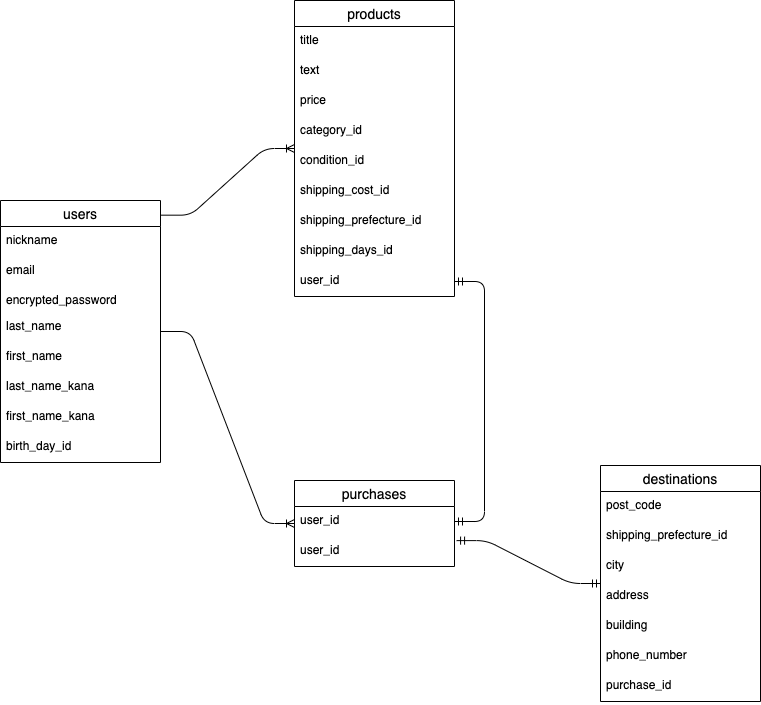

The diagram above was exported from draw.io. Its source (the exported page's mxGraphModel, read from the mxfile embedded in the PNG):
<mxGraphModel dx="932" dy="541" grid="1" gridSize="10" guides="1" tooltips="1" connect="1" arrows="1" fold="1" page="1" pageScale="1" pageWidth="827" pageHeight="1169" math="0" shadow="0">
  <root>
    <mxCell id="0" />
    <mxCell id="1" parent="0" />
    <mxCell id="2" value="users" style="swimlane;fontStyle=0;childLayout=stackLayout;horizontal=1;startSize=26;horizontalStack=0;resizeParent=1;resizeParentMax=0;resizeLast=0;collapsible=1;marginBottom=0;align=center;fontSize=14;" parent="1" vertex="1">
      <mxGeometry x="40" y="240" width="160" height="262" as="geometry" />
    </mxCell>
    <mxCell id="3" value="nickname" style="text;strokeColor=none;fillColor=none;spacingLeft=4;spacingRight=4;overflow=hidden;rotatable=0;points=[[0,0.5],[1,0.5]];portConstraint=eastwest;fontSize=12;" parent="2" vertex="1">
      <mxGeometry y="26" width="160" height="30" as="geometry" />
    </mxCell>
    <mxCell id="4" value="email" style="text;strokeColor=none;fillColor=none;spacingLeft=4;spacingRight=4;overflow=hidden;rotatable=0;points=[[0,0.5],[1,0.5]];portConstraint=eastwest;fontSize=12;" parent="2" vertex="1">
      <mxGeometry y="56" width="160" height="30" as="geometry" />
    </mxCell>
    <mxCell id="6" value="encrypted_password" style="text;strokeColor=none;fillColor=none;spacingLeft=4;spacingRight=4;overflow=hidden;rotatable=0;points=[[0,0.5],[1,0.5]];portConstraint=eastwest;fontSize=12;" parent="2" vertex="1">
      <mxGeometry y="86" width="160" height="26" as="geometry" />
    </mxCell>
    <mxCell id="7" value="last_name" style="text;strokeColor=none;fillColor=none;spacingLeft=4;spacingRight=4;overflow=hidden;rotatable=0;points=[[0,0.5],[1,0.5]];portConstraint=eastwest;fontSize=12;" parent="2" vertex="1">
      <mxGeometry y="112" width="160" height="30" as="geometry" />
    </mxCell>
    <mxCell id="8" value="first_name" style="text;strokeColor=none;fillColor=none;spacingLeft=4;spacingRight=4;overflow=hidden;rotatable=0;points=[[0,0.5],[1,0.5]];portConstraint=eastwest;fontSize=12;" parent="2" vertex="1">
      <mxGeometry y="142" width="160" height="30" as="geometry" />
    </mxCell>
    <mxCell id="9" value="last_name_kana" style="text;strokeColor=none;fillColor=none;spacingLeft=4;spacingRight=4;overflow=hidden;rotatable=0;points=[[0,0.5],[1,0.5]];portConstraint=eastwest;fontSize=12;" parent="2" vertex="1">
      <mxGeometry y="172" width="160" height="30" as="geometry" />
    </mxCell>
    <mxCell id="10" value="first_name_kana" style="text;strokeColor=none;fillColor=none;spacingLeft=4;spacingRight=4;overflow=hidden;rotatable=0;points=[[0,0.5],[1,0.5]];portConstraint=eastwest;fontSize=12;" parent="2" vertex="1">
      <mxGeometry y="202" width="160" height="30" as="geometry" />
    </mxCell>
    <mxCell id="11" value="birth_day_id" style="text;strokeColor=none;fillColor=none;spacingLeft=4;spacingRight=4;overflow=hidden;rotatable=0;points=[[0,0.5],[1,0.5]];portConstraint=eastwest;fontSize=12;" parent="2" vertex="1">
      <mxGeometry y="232" width="160" height="30" as="geometry" />
    </mxCell>
    <mxCell id="12" value="products" style="swimlane;fontStyle=0;childLayout=stackLayout;horizontal=1;startSize=26;horizontalStack=0;resizeParent=1;resizeParentMax=0;resizeLast=0;collapsible=1;marginBottom=0;align=center;fontSize=14;" parent="1" vertex="1">
      <mxGeometry x="334" y="40" width="160" height="296" as="geometry" />
    </mxCell>
    <mxCell id="13" value="title" style="text;strokeColor=none;fillColor=none;spacingLeft=4;spacingRight=4;overflow=hidden;rotatable=0;points=[[0,0.5],[1,0.5]];portConstraint=eastwest;fontSize=12;" parent="12" vertex="1">
      <mxGeometry y="26" width="160" height="30" as="geometry" />
    </mxCell>
    <mxCell id="14" value="text" style="text;strokeColor=none;fillColor=none;spacingLeft=4;spacingRight=4;overflow=hidden;rotatable=0;points=[[0,0.5],[1,0.5]];portConstraint=eastwest;fontSize=12;" parent="12" vertex="1">
      <mxGeometry y="56" width="160" height="30" as="geometry" />
    </mxCell>
    <mxCell id="15" value="price" style="text;strokeColor=none;fillColor=none;spacingLeft=4;spacingRight=4;overflow=hidden;rotatable=0;points=[[0,0.5],[1,0.5]];portConstraint=eastwest;fontSize=12;" parent="12" vertex="1">
      <mxGeometry y="86" width="160" height="30" as="geometry" />
    </mxCell>
    <mxCell id="16" value="category_id" style="text;strokeColor=none;fillColor=none;spacingLeft=4;spacingRight=4;overflow=hidden;rotatable=0;points=[[0,0.5],[1,0.5]];portConstraint=eastwest;fontSize=12;" parent="12" vertex="1">
      <mxGeometry y="116" width="160" height="30" as="geometry" />
    </mxCell>
    <mxCell id="17" value="condition_id" style="text;strokeColor=none;fillColor=none;spacingLeft=4;spacingRight=4;overflow=hidden;rotatable=0;points=[[0,0.5],[1,0.5]];portConstraint=eastwest;fontSize=12;" parent="12" vertex="1">
      <mxGeometry y="146" width="160" height="30" as="geometry" />
    </mxCell>
    <mxCell id="18" value="shipping_cost_id" style="text;strokeColor=none;fillColor=none;spacingLeft=4;spacingRight=4;overflow=hidden;rotatable=0;points=[[0,0.5],[1,0.5]];portConstraint=eastwest;fontSize=12;" parent="12" vertex="1">
      <mxGeometry y="176" width="160" height="30" as="geometry" />
    </mxCell>
    <mxCell id="19" value="shipping_prefecture_id" style="text;strokeColor=none;fillColor=none;spacingLeft=4;spacingRight=4;overflow=hidden;rotatable=0;points=[[0,0.5],[1,0.5]];portConstraint=eastwest;fontSize=12;" parent="12" vertex="1">
      <mxGeometry y="206" width="160" height="30" as="geometry" />
    </mxCell>
    <mxCell id="20" value="shipping_days_id" style="text;strokeColor=none;fillColor=none;spacingLeft=4;spacingRight=4;overflow=hidden;rotatable=0;points=[[0,0.5],[1,0.5]];portConstraint=eastwest;fontSize=12;" parent="12" vertex="1">
      <mxGeometry y="236" width="160" height="30" as="geometry" />
    </mxCell>
    <mxCell id="21" value="user_id" style="text;strokeColor=none;fillColor=none;spacingLeft=4;spacingRight=4;overflow=hidden;rotatable=0;points=[[0,0.5],[1,0.5]];portConstraint=eastwest;fontSize=12;" parent="12" vertex="1">
      <mxGeometry y="266" width="160" height="30" as="geometry" />
    </mxCell>
    <mxCell id="23" value="purchases" style="swimlane;fontStyle=0;childLayout=stackLayout;horizontal=1;startSize=26;horizontalStack=0;resizeParent=1;resizeParentMax=0;resizeLast=0;collapsible=1;marginBottom=0;align=center;fontSize=14;" parent="1" vertex="1">
      <mxGeometry x="334" y="520" width="160" height="86" as="geometry" />
    </mxCell>
    <mxCell id="35" value="user_id" style="text;strokeColor=none;fillColor=none;spacingLeft=4;spacingRight=4;overflow=hidden;rotatable=0;points=[[0,0.5],[1,0.5]];portConstraint=eastwest;fontSize=12;" parent="23" vertex="1">
      <mxGeometry y="26" width="160" height="30" as="geometry" />
    </mxCell>
    <mxCell id="36" value="user_id" style="text;strokeColor=none;fillColor=none;spacingLeft=4;spacingRight=4;overflow=hidden;rotatable=0;points=[[0,0.5],[1,0.5]];portConstraint=eastwest;fontSize=12;" parent="23" vertex="1">
      <mxGeometry y="56" width="160" height="30" as="geometry" />
    </mxCell>
    <mxCell id="27" value="destinations" style="swimlane;fontStyle=0;childLayout=stackLayout;horizontal=1;startSize=26;horizontalStack=0;resizeParent=1;resizeParentMax=0;resizeLast=0;collapsible=1;marginBottom=0;align=center;fontSize=14;" parent="1" vertex="1">
      <mxGeometry x="640" y="505" width="160" height="236" as="geometry" />
    </mxCell>
    <mxCell id="28" value="post_code" style="text;strokeColor=none;fillColor=none;spacingLeft=4;spacingRight=4;overflow=hidden;rotatable=0;points=[[0,0.5],[1,0.5]];portConstraint=eastwest;fontSize=12;" parent="27" vertex="1">
      <mxGeometry y="26" width="160" height="30" as="geometry" />
    </mxCell>
    <mxCell id="29" value="shipping_prefecture_id" style="text;strokeColor=none;fillColor=none;spacingLeft=4;spacingRight=4;overflow=hidden;rotatable=0;points=[[0,0.5],[1,0.5]];portConstraint=eastwest;fontSize=12;" parent="27" vertex="1">
      <mxGeometry y="56" width="160" height="30" as="geometry" />
    </mxCell>
    <mxCell id="30" value="city" style="text;strokeColor=none;fillColor=none;spacingLeft=4;spacingRight=4;overflow=hidden;rotatable=0;points=[[0,0.5],[1,0.5]];portConstraint=eastwest;fontSize=12;" parent="27" vertex="1">
      <mxGeometry y="86" width="160" height="30" as="geometry" />
    </mxCell>
    <mxCell id="38" value="address" style="text;strokeColor=none;fillColor=none;spacingLeft=4;spacingRight=4;overflow=hidden;rotatable=0;points=[[0,0.5],[1,0.5]];portConstraint=eastwest;fontSize=12;" parent="27" vertex="1">
      <mxGeometry y="116" width="160" height="30" as="geometry" />
    </mxCell>
    <mxCell id="40" value="building" style="text;strokeColor=none;fillColor=none;spacingLeft=4;spacingRight=4;overflow=hidden;rotatable=0;points=[[0,0.5],[1,0.5]];portConstraint=eastwest;fontSize=12;" parent="27" vertex="1">
      <mxGeometry y="146" width="160" height="30" as="geometry" />
    </mxCell>
    <mxCell id="41" value="phone_number" style="text;strokeColor=none;fillColor=none;spacingLeft=4;spacingRight=4;overflow=hidden;rotatable=0;points=[[0,0.5],[1,0.5]];portConstraint=eastwest;fontSize=12;" parent="27" vertex="1">
      <mxGeometry y="176" width="160" height="30" as="geometry" />
    </mxCell>
    <mxCell id="44" value="purchase_id" style="text;strokeColor=none;fillColor=none;spacingLeft=4;spacingRight=4;overflow=hidden;rotatable=0;points=[[0,0.5],[1,0.5]];portConstraint=eastwest;fontSize=12;" parent="27" vertex="1">
      <mxGeometry y="206" width="160" height="30" as="geometry" />
    </mxCell>
    <mxCell id="49" value="" style="edgeStyle=entityRelationEdgeStyle;fontSize=12;html=1;endArrow=ERoneToMany;exitX=1.001;exitY=0.056;exitDx=0;exitDy=0;exitPerimeter=0;" parent="1" source="2" target="12" edge="1">
      <mxGeometry width="100" height="100" relative="1" as="geometry">
        <mxPoint x="220" y="360" as="sourcePoint" />
        <mxPoint x="320" y="260" as="targetPoint" />
      </mxGeometry>
    </mxCell>
    <mxCell id="50" value="" style="edgeStyle=entityRelationEdgeStyle;fontSize=12;html=1;endArrow=ERmandOne;startArrow=ERmandOne;entryX=1;entryY=0.5;entryDx=0;entryDy=0;" parent="1" target="21" edge="1">
      <mxGeometry width="100" height="100" relative="1" as="geometry">
        <mxPoint x="494" y="561" as="sourcePoint" />
        <mxPoint x="390" y="470" as="targetPoint" />
      </mxGeometry>
    </mxCell>
    <mxCell id="52" value="" style="edgeStyle=entityRelationEdgeStyle;fontSize=12;html=1;endArrow=ERmandOne;startArrow=ERmandOne;exitX=1.013;exitY=0.137;exitDx=0;exitDy=0;exitPerimeter=0;" parent="1" source="36" target="27" edge="1">
      <mxGeometry width="100" height="100" relative="1" as="geometry">
        <mxPoint x="420" y="740" as="sourcePoint" />
        <mxPoint x="520" y="640" as="targetPoint" />
      </mxGeometry>
    </mxCell>
    <mxCell id="54" value="" style="edgeStyle=entityRelationEdgeStyle;fontSize=12;html=1;endArrow=ERoneToMany;" parent="1" source="2" target="23" edge="1">
      <mxGeometry width="100" height="100" relative="1" as="geometry">
        <mxPoint x="220" y="421" as="sourcePoint" />
        <mxPoint x="320" y="321" as="targetPoint" />
      </mxGeometry>
    </mxCell>
  </root>
</mxGraphModel>